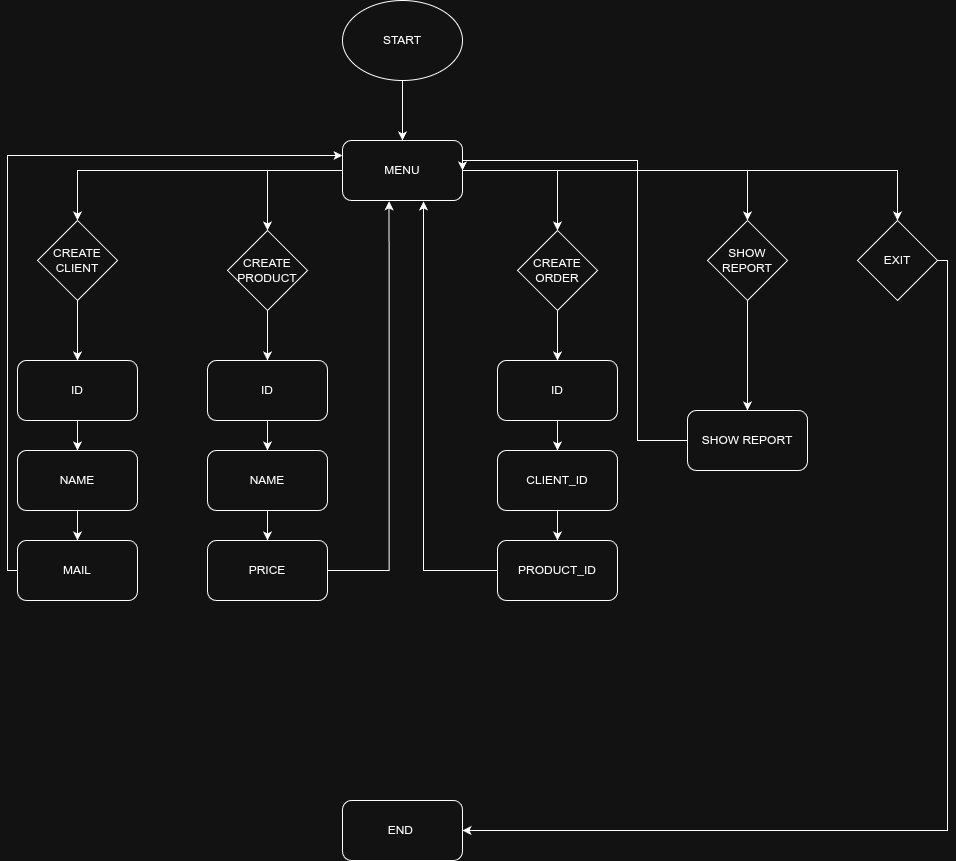

The diagram above was exported from draw.io. Its source (the exported page's mxGraphModel, read from the mxfile embedded in the PNG):
<mxGraphModel dx="671" dy="1809" grid="1" gridSize="10" guides="1" tooltips="1" connect="1" arrows="1" fold="1" page="1" pageScale="1" pageWidth="850" pageHeight="1100" math="0" shadow="0">
  <root>
    <mxCell id="0" />
    <mxCell id="1" parent="0" />
    <mxCell id="4dbSp1GBaBt4ji7SZk-K-3" edge="1" parent="1" source="4dbSp1GBaBt4ji7SZk-K-1" style="edgeStyle=orthogonalEdgeStyle;rounded=0;orthogonalLoop=1;jettySize=auto;html=1;" target="4dbSp1GBaBt4ji7SZk-K-2" value="">
      <mxGeometry relative="1" as="geometry" />
    </mxCell>
    <mxCell id="4dbSp1GBaBt4ji7SZk-K-1" parent="1" style="ellipse;whiteSpace=wrap;html=1;" value="START" vertex="1">
      <mxGeometry height="80" width="120" x="355" y="-1080" as="geometry" />
    </mxCell>
    <mxCell id="4dbSp1GBaBt4ji7SZk-K-12" edge="1" parent="1" source="4dbSp1GBaBt4ji7SZk-K-2" style="edgeStyle=orthogonalEdgeStyle;rounded=0;orthogonalLoop=1;jettySize=auto;html=1;" target="4dbSp1GBaBt4ji7SZk-K-6">
      <mxGeometry relative="1" as="geometry" />
    </mxCell>
    <mxCell id="4dbSp1GBaBt4ji7SZk-K-13" edge="1" parent="1" source="4dbSp1GBaBt4ji7SZk-K-2" style="edgeStyle=orthogonalEdgeStyle;rounded=0;orthogonalLoop=1;jettySize=auto;html=1;" target="4dbSp1GBaBt4ji7SZk-K-6" value="">
      <mxGeometry relative="1" as="geometry" />
    </mxCell>
    <mxCell id="4dbSp1GBaBt4ji7SZk-K-14" edge="1" parent="1" source="4dbSp1GBaBt4ji7SZk-K-2" style="edgeStyle=orthogonalEdgeStyle;rounded=0;orthogonalLoop=1;jettySize=auto;html=1;" target="4dbSp1GBaBt4ji7SZk-K-5">
      <mxGeometry relative="1" as="geometry" />
    </mxCell>
    <mxCell id="4dbSp1GBaBt4ji7SZk-K-15" edge="1" parent="1" source="4dbSp1GBaBt4ji7SZk-K-2" style="edgeStyle=orthogonalEdgeStyle;rounded=0;orthogonalLoop=1;jettySize=auto;html=1;entryX=0.5;entryY=0;entryDx=0;entryDy=0;" target="4dbSp1GBaBt4ji7SZk-K-7">
      <mxGeometry relative="1" as="geometry" />
    </mxCell>
    <mxCell id="4dbSp1GBaBt4ji7SZk-K-16" edge="1" parent="1" source="4dbSp1GBaBt4ji7SZk-K-2" style="edgeStyle=orthogonalEdgeStyle;rounded=0;orthogonalLoop=1;jettySize=auto;html=1;entryX=0.5;entryY=0;entryDx=0;entryDy=0;" target="4dbSp1GBaBt4ji7SZk-K-4">
      <mxGeometry relative="1" as="geometry" />
    </mxCell>
    <mxCell id="4dbSp1GBaBt4ji7SZk-K-45" edge="1" parent="1" source="4dbSp1GBaBt4ji7SZk-K-2" style="edgeStyle=orthogonalEdgeStyle;rounded=0;orthogonalLoop=1;jettySize=auto;html=1;" target="4dbSp1GBaBt4ji7SZk-K-44">
      <mxGeometry relative="1" as="geometry" />
    </mxCell>
    <mxCell id="4dbSp1GBaBt4ji7SZk-K-2" parent="1" style="rounded=1;whiteSpace=wrap;html=1;" value="MENU" vertex="1">
      <mxGeometry height="60" width="120" x="355" y="-940" as="geometry" />
    </mxCell>
    <mxCell id="4dbSp1GBaBt4ji7SZk-K-30" edge="1" parent="1" source="4dbSp1GBaBt4ji7SZk-K-4" style="edgeStyle=orthogonalEdgeStyle;rounded=0;orthogonalLoop=1;jettySize=auto;html=1;" target="4dbSp1GBaBt4ji7SZk-K-19" value="">
      <mxGeometry relative="1" as="geometry" />
    </mxCell>
    <mxCell id="4dbSp1GBaBt4ji7SZk-K-4" parent="1" style="rhombus;whiteSpace=wrap;html=1;" value="CREATE CLIENT" vertex="1">
      <mxGeometry height="80" width="80" x="50" y="-860" as="geometry" />
    </mxCell>
    <mxCell id="4dbSp1GBaBt4ji7SZk-K-27" edge="1" parent="1" source="4dbSp1GBaBt4ji7SZk-K-5" style="edgeStyle=orthogonalEdgeStyle;rounded=0;orthogonalLoop=1;jettySize=auto;html=1;" target="4dbSp1GBaBt4ji7SZk-K-20" value="">
      <mxGeometry relative="1" as="geometry" />
    </mxCell>
    <mxCell id="4dbSp1GBaBt4ji7SZk-K-5" parent="1" style="rhombus;whiteSpace=wrap;html=1;" value="CREATE PRODUCT" vertex="1">
      <mxGeometry height="80" width="80" x="240" y="-850" as="geometry" />
    </mxCell>
    <mxCell id="4dbSp1GBaBt4ji7SZk-K-33" edge="1" parent="1" source="4dbSp1GBaBt4ji7SZk-K-6" style="edgeStyle=orthogonalEdgeStyle;rounded=0;orthogonalLoop=1;jettySize=auto;html=1;" target="4dbSp1GBaBt4ji7SZk-K-21" value="">
      <mxGeometry relative="1" as="geometry" />
    </mxCell>
    <mxCell id="4dbSp1GBaBt4ji7SZk-K-6" parent="1" style="rhombus;whiteSpace=wrap;html=1;" value="CREATE ORDER" vertex="1">
      <mxGeometry height="80" width="80" x="530" y="-850" as="geometry" />
    </mxCell>
    <mxCell id="4dbSp1GBaBt4ji7SZk-K-39" edge="1" parent="1" source="4dbSp1GBaBt4ji7SZk-K-7" style="edgeStyle=orthogonalEdgeStyle;rounded=0;orthogonalLoop=1;jettySize=auto;html=1;" target="4dbSp1GBaBt4ji7SZk-K-22" value="">
      <mxGeometry relative="1" as="geometry" />
    </mxCell>
    <mxCell id="4dbSp1GBaBt4ji7SZk-K-7" parent="1" style="rhombus;whiteSpace=wrap;html=1;" value="SHOW REPORT" vertex="1">
      <mxGeometry height="80" width="80" x="720" y="-860" as="geometry" />
    </mxCell>
    <mxCell id="4dbSp1GBaBt4ji7SZk-K-31" edge="1" parent="1" source="4dbSp1GBaBt4ji7SZk-K-19" style="edgeStyle=orthogonalEdgeStyle;rounded=0;orthogonalLoop=1;jettySize=auto;html=1;" target="4dbSp1GBaBt4ji7SZk-K-23" value="">
      <mxGeometry relative="1" as="geometry" />
    </mxCell>
    <mxCell id="4dbSp1GBaBt4ji7SZk-K-19" parent="1" style="rounded=1;whiteSpace=wrap;html=1;" value="ID" vertex="1">
      <mxGeometry height="60" width="120" x="30" y="-720" as="geometry" />
    </mxCell>
    <mxCell id="4dbSp1GBaBt4ji7SZk-K-28" edge="1" parent="1" source="4dbSp1GBaBt4ji7SZk-K-20" style="edgeStyle=orthogonalEdgeStyle;rounded=0;orthogonalLoop=1;jettySize=auto;html=1;" target="4dbSp1GBaBt4ji7SZk-K-25" value="">
      <mxGeometry relative="1" as="geometry" />
    </mxCell>
    <mxCell id="4dbSp1GBaBt4ji7SZk-K-20" parent="1" style="rounded=1;whiteSpace=wrap;html=1;" value="ID" vertex="1">
      <mxGeometry height="60" width="120" x="220" y="-720" as="geometry" />
    </mxCell>
    <mxCell id="4dbSp1GBaBt4ji7SZk-K-38" edge="1" parent="1" source="4dbSp1GBaBt4ji7SZk-K-21" style="edgeStyle=orthogonalEdgeStyle;rounded=0;orthogonalLoop=1;jettySize=auto;html=1;" target="4dbSp1GBaBt4ji7SZk-K-34" value="">
      <mxGeometry relative="1" as="geometry" />
    </mxCell>
    <mxCell id="4dbSp1GBaBt4ji7SZk-K-21" parent="1" style="rounded=1;whiteSpace=wrap;html=1;" value="ID" vertex="1">
      <mxGeometry height="60" width="120" x="510" y="-720" as="geometry" />
    </mxCell>
    <mxCell id="nrm1_pfKsgcNRO7kqRxA-2" edge="1" parent="1" source="4dbSp1GBaBt4ji7SZk-K-22" style="edgeStyle=orthogonalEdgeStyle;rounded=0;orthogonalLoop=1;jettySize=auto;html=1;curved=0;entryX=1;entryY=0.5;entryDx=0;entryDy=0;" target="4dbSp1GBaBt4ji7SZk-K-2">
      <mxGeometry relative="1" as="geometry">
        <Array as="points">
          <mxPoint x="650" y="-640" />
          <mxPoint x="650" y="-920" />
          <mxPoint x="475" y="-920" />
        </Array>
        <mxPoint x="680" y="-930" as="targetPoint" />
      </mxGeometry>
    </mxCell>
    <mxCell id="4dbSp1GBaBt4ji7SZk-K-22" parent="1" style="rounded=1;whiteSpace=wrap;html=1;" value="SHOW REPORT" vertex="1">
      <mxGeometry height="60" width="120" x="700" y="-670" as="geometry" />
    </mxCell>
    <mxCell id="4dbSp1GBaBt4ji7SZk-K-32" edge="1" parent="1" source="4dbSp1GBaBt4ji7SZk-K-23" style="edgeStyle=orthogonalEdgeStyle;rounded=0;orthogonalLoop=1;jettySize=auto;html=1;" target="4dbSp1GBaBt4ji7SZk-K-24" value="">
      <mxGeometry relative="1" as="geometry" />
    </mxCell>
    <mxCell id="4dbSp1GBaBt4ji7SZk-K-23" parent="1" style="rounded=1;whiteSpace=wrap;html=1;" value="NAME" vertex="1">
      <mxGeometry height="60" width="120" x="30" y="-630" as="geometry" />
    </mxCell>
    <mxCell id="4dbSp1GBaBt4ji7SZk-K-41" edge="1" parent="1" source="4dbSp1GBaBt4ji7SZk-K-24" style="edgeStyle=orthogonalEdgeStyle;rounded=0;orthogonalLoop=1;jettySize=auto;html=1;curved=0;entryX=0;entryY=0.25;entryDx=0;entryDy=0;" target="4dbSp1GBaBt4ji7SZk-K-2">
      <mxGeometry relative="1" as="geometry">
        <Array as="points">
          <mxPoint x="20" y="-510" />
          <mxPoint x="20" y="-925" />
        </Array>
        <mxPoint y="-930" as="targetPoint" />
      </mxGeometry>
    </mxCell>
    <mxCell id="4dbSp1GBaBt4ji7SZk-K-24" parent="1" style="rounded=1;whiteSpace=wrap;html=1;" value="MAIL" vertex="1">
      <mxGeometry height="60" width="120" x="30" y="-540" as="geometry" />
    </mxCell>
    <mxCell id="4dbSp1GBaBt4ji7SZk-K-29" edge="1" parent="1" source="4dbSp1GBaBt4ji7SZk-K-25" style="edgeStyle=orthogonalEdgeStyle;rounded=0;orthogonalLoop=1;jettySize=auto;html=1;" target="4dbSp1GBaBt4ji7SZk-K-26" value="">
      <mxGeometry relative="1" as="geometry" />
    </mxCell>
    <mxCell id="4dbSp1GBaBt4ji7SZk-K-25" parent="1" style="rounded=1;whiteSpace=wrap;html=1;" value="NAME" vertex="1">
      <mxGeometry height="60" width="120" x="220" y="-630" as="geometry" />
    </mxCell>
    <mxCell id="4dbSp1GBaBt4ji7SZk-K-26" parent="1" style="rounded=1;whiteSpace=wrap;html=1;" value="PRICE" vertex="1">
      <mxGeometry height="60" width="120" x="220" y="-540" as="geometry" />
    </mxCell>
    <mxCell id="4dbSp1GBaBt4ji7SZk-K-36" edge="1" parent="1" source="4dbSp1GBaBt4ji7SZk-K-34" style="edgeStyle=orthogonalEdgeStyle;rounded=0;orthogonalLoop=1;jettySize=auto;html=1;" target="4dbSp1GBaBt4ji7SZk-K-35" value="">
      <mxGeometry relative="1" as="geometry" />
    </mxCell>
    <mxCell id="4dbSp1GBaBt4ji7SZk-K-34" parent="1" style="rounded=1;whiteSpace=wrap;html=1;" value="CLIENT_ID" vertex="1">
      <mxGeometry height="60" width="120" x="510" y="-630" as="geometry" />
    </mxCell>
    <mxCell id="4dbSp1GBaBt4ji7SZk-K-35" parent="1" style="rounded=1;whiteSpace=wrap;html=1;" value="PRODUCT_ID" vertex="1">
      <mxGeometry height="60" width="120" x="510" y="-540" as="geometry" />
    </mxCell>
    <mxCell id="4dbSp1GBaBt4ji7SZk-K-42" edge="1" parent="1" source="4dbSp1GBaBt4ji7SZk-K-26" style="edgeStyle=orthogonalEdgeStyle;rounded=0;orthogonalLoop=1;jettySize=auto;html=1;entryX=0.388;entryY=1.013;entryDx=0;entryDy=0;entryPerimeter=0;" target="4dbSp1GBaBt4ji7SZk-K-2">
      <mxGeometry relative="1" as="geometry" />
    </mxCell>
    <mxCell id="4dbSp1GBaBt4ji7SZk-K-43" edge="1" parent="1" source="4dbSp1GBaBt4ji7SZk-K-35" style="edgeStyle=orthogonalEdgeStyle;rounded=0;orthogonalLoop=1;jettySize=auto;html=1;entryX=0.675;entryY=1.015;entryDx=0;entryDy=0;entryPerimeter=0;" target="4dbSp1GBaBt4ji7SZk-K-2">
      <mxGeometry relative="1" as="geometry" />
    </mxCell>
    <mxCell id="4dbSp1GBaBt4ji7SZk-K-47" edge="1" parent="1" source="4dbSp1GBaBt4ji7SZk-K-44" style="edgeStyle=orthogonalEdgeStyle;rounded=0;orthogonalLoop=1;jettySize=auto;html=1;" target="4dbSp1GBaBt4ji7SZk-K-46">
      <mxGeometry relative="1" as="geometry">
        <Array as="points">
          <mxPoint x="960" y="-820" />
          <mxPoint x="960" y="-250" />
        </Array>
      </mxGeometry>
    </mxCell>
    <mxCell id="4dbSp1GBaBt4ji7SZk-K-44" parent="1" style="rhombus;whiteSpace=wrap;html=1;" value="EXIT" vertex="1">
      <mxGeometry height="80" width="80" x="870" y="-860" as="geometry" />
    </mxCell>
    <mxCell id="4dbSp1GBaBt4ji7SZk-K-46" parent="1" style="rounded=1;whiteSpace=wrap;html=1;" value="END&amp;nbsp;" vertex="1">
      <mxGeometry height="60" width="120" x="355" y="-280" as="geometry" />
    </mxCell>
  </root>
</mxGraphModel>